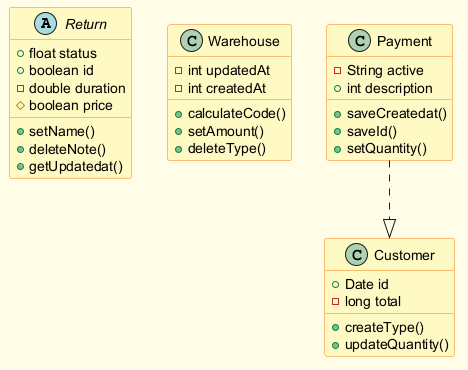

The diagram above was rendered by PlantUML. Its source (embedded in the PNG):
@startuml
skinparam backgroundColor #FFFDE7
skinparam classBackgroundColor #FFF9C4
skinparam classBorderColor #F57F17
abstract class Return {
  +float status
  +boolean id
  -double duration
  #boolean price
  +setName()
  +deleteNote()
  +getUpdatedat()
}
class Warehouse {
  -int updatedAt
  -int createdAt
  +calculateCode()
  +setAmount()
  +deleteType()
}
class Customer {
  +Date id
  -long total
  +createType()
  +updateQuantity()
}
class Payment {
  -String active
  +int description
  +saveCreatedat()
  +saveId()
  +setQuantity()
}
Payment ..|> Customer
@enduml